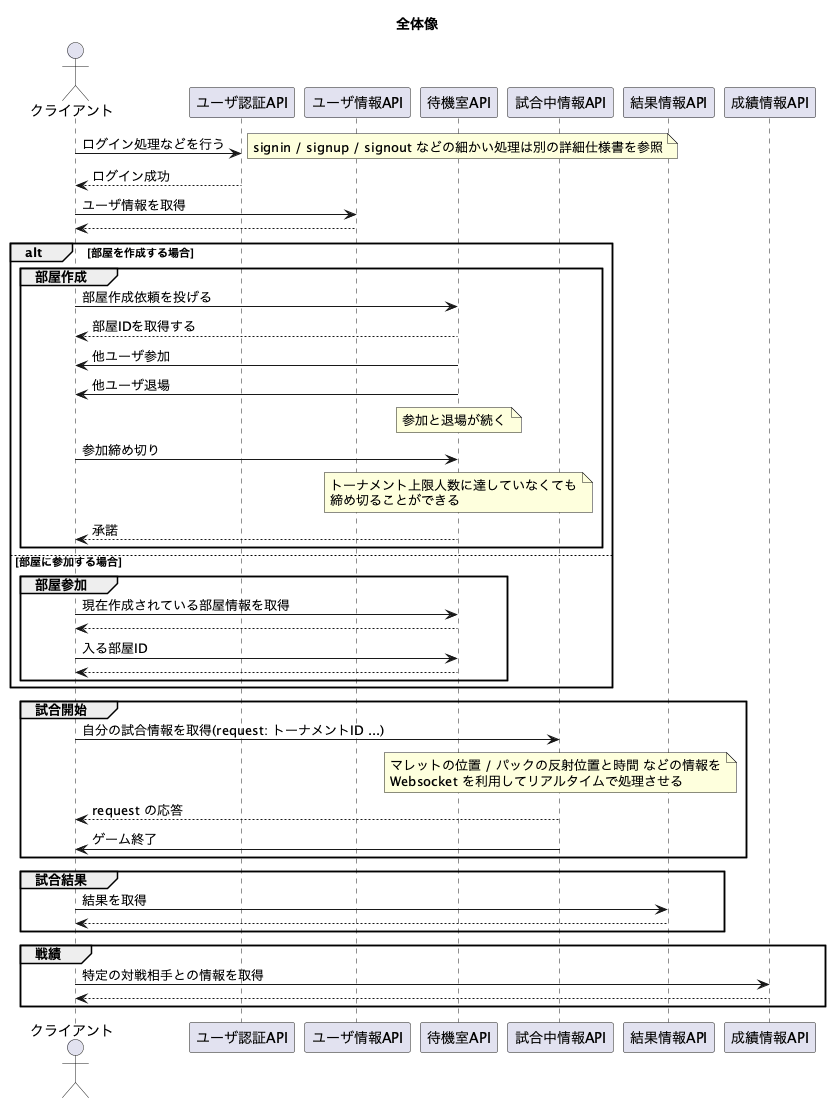

The diagram above was rendered by PlantUML. Its source (embedded in the PNG):
@startuml
title 全体像

actor       クライアント  as client
participant ユーザ認証API as user_authentication_api
participant ユーザ情報API as user_information_api
participant 待機室API     as wait_room_api
participant 試合中情報API as gaming_information_api
participant 結果情報API   as result_information_api
participant 成績情報API   as achievement_information_api

client -> user_authentication_api: ログイン処理などを行う
note right
  signin / signup / signout などの細かい処理は別の詳細仕様書を参照
end note
client <-- user_authentication_api: ログイン成功

client ->  user_information_api: ユーザ情報を取得
client <-- user_information_api:

alt 部屋を作成する場合
  group 部屋作成
    client ->  wait_room_api: 部屋作成依頼を投げる
    client <-- wait_room_api: 部屋IDを取得する

    client <-  wait_room_api: 他ユーザ参加
    client <-  wait_room_api: 他ユーザ退場
    note over wait_room_api: 参加と退場が続く

    client ->  wait_room_api: 参加締め切り
    note over wait_room_api: トーナメント上限人数に達していなくても\n締め切ることができる
    client <-- wait_room_api: 承諾
  end group
else 部屋に参加する場合
  group 部屋参加
    client ->  wait_room_api: 現在作成されている部屋情報を取得
    client <-- wait_room_api:
    client ->  wait_room_api: 入る部屋ID
    client <-- wait_room_api:
  end group
end alt

group 試合開始
  client ->  gaming_information_api: 自分の試合情報を取得(request: トーナメントID ...)
  note over gaming_information_api: マレットの位置 / パックの反射位置と時間 などの情報を\nWebsocket を利用してリアルタイムで処理させる
  client <-- gaming_information_api: request の応答

  client <- gaming_information_api: ゲーム終了
end group

group 試合結果
  client ->  result_information_api: 結果を取得
  client <-- result_information_api:
end group

group 戦績
  client ->  achievement_information_api: 特定の対戦相手との情報を取得
  client <-- achievement_information_api:
end group

@enduml